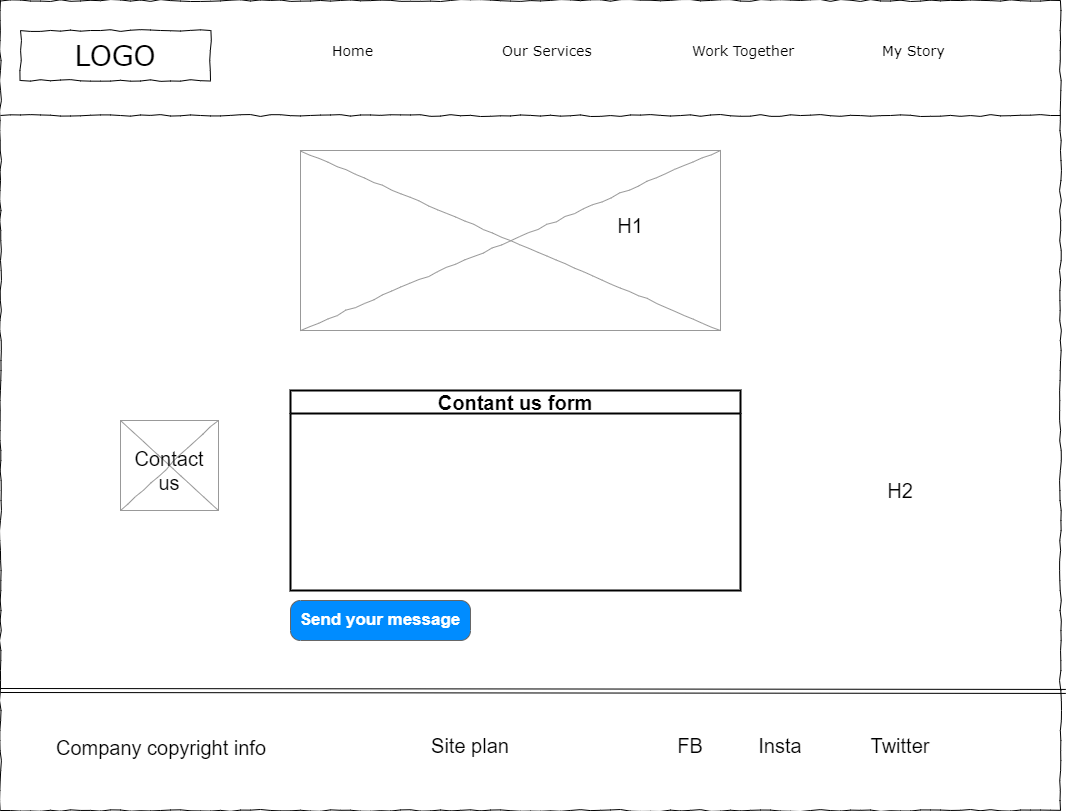

The diagram above was exported from draw.io. Its source (the exported page's mxGraphModel, read from the mxfile embedded in the PNG):
<mxGraphModel dx="1098" dy="828" grid="1" gridSize="10" guides="1" tooltips="1" connect="1" arrows="1" fold="1" page="1" pageScale="1" pageWidth="1100" pageHeight="850" background="none" math="0" shadow="0">
  <root>
    <mxCell id="0" />
    <mxCell id="1" parent="0" />
    <mxCell id="677b7b8949515195-1" value="" style="whiteSpace=wrap;html=1;rounded=0;shadow=0;labelBackgroundColor=none;strokeColor=#000000;strokeWidth=1;fillColor=none;fontFamily=Verdana;fontSize=12;fontColor=#000000;align=center;comic=1;" parent="1" vertex="1">
      <mxGeometry x="20" y="30" width="1060" height="810" as="geometry" />
    </mxCell>
    <mxCell id="677b7b8949515195-2" value="LOGO" style="whiteSpace=wrap;html=1;rounded=0;shadow=0;labelBackgroundColor=none;strokeWidth=1;fontFamily=Verdana;fontSize=28;align=center;comic=1;" parent="1" vertex="1">
      <mxGeometry x="40" y="60" width="190" height="50" as="geometry" />
    </mxCell>
    <mxCell id="677b7b8949515195-4" value="Home" style="text;html=1;points=[];align=left;verticalAlign=top;spacingTop=-4;fontSize=14;fontFamily=Verdana" parent="1" vertex="1">
      <mxGeometry x="350" y="70" width="60" height="20" as="geometry" />
    </mxCell>
    <mxCell id="677b7b8949515195-5" value="Our Services" style="text;html=1;points=[];align=left;verticalAlign=top;spacingTop=-4;fontSize=14;fontFamily=Verdana" parent="1" vertex="1">
      <mxGeometry x="520" y="70" width="60" height="20" as="geometry" />
    </mxCell>
    <mxCell id="677b7b8949515195-6" value="Work Together" style="text;html=1;points=[];align=left;verticalAlign=top;spacingTop=-4;fontSize=14;fontFamily=Verdana" parent="1" vertex="1">
      <mxGeometry x="710" y="70" width="80" height="20" as="geometry" />
    </mxCell>
    <mxCell id="677b7b8949515195-7" value="My Story" style="text;html=1;points=[];align=left;verticalAlign=top;spacingTop=-4;fontSize=14;fontFamily=Verdana" parent="1" vertex="1">
      <mxGeometry x="900" y="70" width="60" height="20" as="geometry" />
    </mxCell>
    <mxCell id="677b7b8949515195-9" value="" style="line;strokeWidth=1;html=1;rounded=0;shadow=0;labelBackgroundColor=none;fillColor=none;fontFamily=Verdana;fontSize=14;fontColor=#000000;align=center;comic=1;" parent="1" vertex="1">
      <mxGeometry x="20" y="140" width="1060" height="10" as="geometry" />
    </mxCell>
    <mxCell id="gwV5ah0ctC_F1NI9bQgi-5" value="&lt;br style=&quot;border-color: var(--border-color);&quot;&gt;&lt;font style=&quot;font-size: 25px;&quot;&gt;H1&lt;/font&gt;" style="text;strokeColor=none;align=center;fillColor=none;html=1;verticalAlign=middle;whiteSpace=wrap;rounded=0;strokeWidth=2;" vertex="1" parent="1">
      <mxGeometry x="520" y="230" width="220" height="30" as="geometry" />
    </mxCell>
    <mxCell id="gwV5ah0ctC_F1NI9bQgi-8" style="edgeStyle=orthogonalEdgeStyle;rounded=0;orthogonalLoop=1;jettySize=auto;html=1;exitX=0.5;exitY=1;exitDx=0;exitDy=0;fontSize=25;" edge="1" parent="1" source="gwV5ah0ctC_F1NI9bQgi-5" target="gwV5ah0ctC_F1NI9bQgi-5">
      <mxGeometry relative="1" as="geometry" />
    </mxCell>
    <mxCell id="gwV5ah0ctC_F1NI9bQgi-20" value="" style="shape=link;html=1;rounded=0;fontSize=25;entryX=1.005;entryY=0.853;entryDx=0;entryDy=0;entryPerimeter=0;" edge="1" parent="1" target="677b7b8949515195-1">
      <mxGeometry width="100" relative="1" as="geometry">
        <mxPoint x="20" y="720" as="sourcePoint" />
        <mxPoint x="120" y="720" as="targetPoint" />
      </mxGeometry>
    </mxCell>
    <mxCell id="gwV5ah0ctC_F1NI9bQgi-22" value="&lt;font style=&quot;font-size: 20px;&quot;&gt;Company copyright info&lt;/font&gt;" style="text;strokeColor=none;align=center;fillColor=none;html=1;verticalAlign=middle;whiteSpace=wrap;rounded=0;fontSize=25;" vertex="1" parent="1">
      <mxGeometry x="52" y="760" width="258" height="30" as="geometry" />
    </mxCell>
    <mxCell id="gwV5ah0ctC_F1NI9bQgi-23" value="Site plan" style="text;strokeColor=none;align=center;fillColor=none;html=1;verticalAlign=middle;whiteSpace=wrap;rounded=0;fontSize=20;" vertex="1" parent="1">
      <mxGeometry x="430" y="760" width="120" height="30" as="geometry" />
    </mxCell>
    <mxCell id="gwV5ah0ctC_F1NI9bQgi-24" value="FB" style="text;strokeColor=none;align=center;fillColor=none;html=1;verticalAlign=middle;whiteSpace=wrap;rounded=0;fontSize=20;" vertex="1" parent="1">
      <mxGeometry x="680" y="760" width="60" height="30" as="geometry" />
    </mxCell>
    <mxCell id="gwV5ah0ctC_F1NI9bQgi-25" value="Insta" style="text;strokeColor=none;align=center;fillColor=none;html=1;verticalAlign=middle;whiteSpace=wrap;rounded=0;fontSize=20;" vertex="1" parent="1">
      <mxGeometry x="770" y="760" width="60" height="30" as="geometry" />
    </mxCell>
    <mxCell id="gwV5ah0ctC_F1NI9bQgi-26" value="Twitter" style="text;strokeColor=none;align=center;fillColor=none;html=1;verticalAlign=middle;whiteSpace=wrap;rounded=0;fontSize=20;" vertex="1" parent="1">
      <mxGeometry x="890" y="760" width="60" height="30" as="geometry" />
    </mxCell>
    <mxCell id="gwV5ah0ctC_F1NI9bQgi-30" value="" style="verticalLabelPosition=bottom;shadow=0;dashed=0;align=center;html=1;verticalAlign=top;strokeWidth=1;shape=mxgraph.mockup.graphics.simpleIcon;strokeColor=#999999;rounded=0;labelBackgroundColor=none;fontFamily=Verdana;fontSize=14;fontColor=#000000;comic=1;" vertex="1" parent="1">
      <mxGeometry x="320" y="180" width="420" height="180" as="geometry" />
    </mxCell>
    <mxCell id="gwV5ah0ctC_F1NI9bQgi-31" value="" style="verticalLabelPosition=bottom;shadow=0;dashed=0;align=center;html=1;verticalAlign=top;strokeWidth=1;shape=mxgraph.mockup.graphics.simpleIcon;strokeColor=#999999;rounded=0;labelBackgroundColor=none;fontFamily=Verdana;fontSize=14;fontColor=#000000;comic=1;" vertex="1" parent="1">
      <mxGeometry x="140" y="450" width="98" height="90" as="geometry" />
    </mxCell>
    <mxCell id="gwV5ah0ctC_F1NI9bQgi-32" value="H1" style="text;strokeColor=none;align=center;fillColor=none;html=1;verticalAlign=middle;whiteSpace=wrap;rounded=0;fontSize=20;" vertex="1" parent="1">
      <mxGeometry x="620" y="240" width="60" height="30" as="geometry" />
    </mxCell>
    <mxCell id="gwV5ah0ctC_F1NI9bQgi-33" value="Contact &lt;br&gt;us" style="text;strokeColor=none;align=center;fillColor=none;html=1;verticalAlign=middle;whiteSpace=wrap;rounded=0;fontSize=20;" vertex="1" parent="1">
      <mxGeometry x="144" y="480" width="90" height="40" as="geometry" />
    </mxCell>
    <mxCell id="gwV5ah0ctC_F1NI9bQgi-34" value="Contant us form" style="swimlane;whiteSpace=wrap;html=1;strokeWidth=2;fontSize=20;" vertex="1" parent="1">
      <mxGeometry x="310" y="420" width="450" height="200" as="geometry" />
    </mxCell>
    <mxCell id="gwV5ah0ctC_F1NI9bQgi-35" value="Send your message" style="strokeWidth=1;shadow=0;dashed=0;align=center;html=1;shape=mxgraph.mockup.buttons.button;strokeColor=#666666;fontColor=#ffffff;mainText=;buttonStyle=round;fontSize=17;fontStyle=1;fillColor=#008cff;whiteSpace=wrap;" vertex="1" parent="1">
      <mxGeometry x="310" y="630" width="180" height="40" as="geometry" />
    </mxCell>
    <mxCell id="gwV5ah0ctC_F1NI9bQgi-36" value="H2" style="text;strokeColor=none;align=center;fillColor=none;html=1;verticalAlign=middle;whiteSpace=wrap;rounded=0;fontSize=20;" vertex="1" parent="1">
      <mxGeometry x="780" y="505" width="280" height="30" as="geometry" />
    </mxCell>
  </root>
</mxGraphModel>